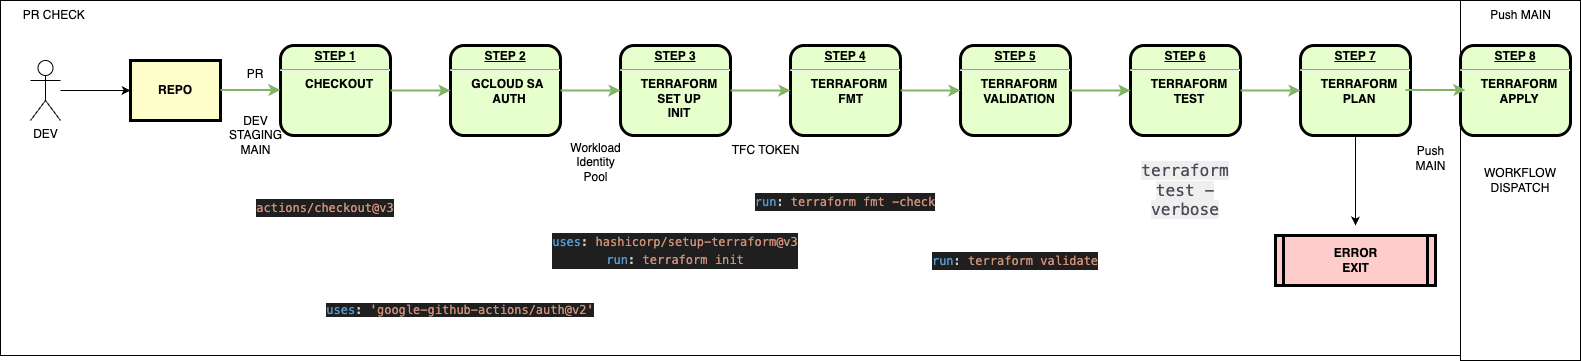

The diagram above was exported from draw.io. Its source (the exported page's mxGraphModel, read from the mxfile embedded in the PNG):
<mxGraphModel dx="2020" dy="605" grid="1" gridSize="10" guides="1" tooltips="1" connect="1" arrows="1" fold="1" page="1" pageScale="1" pageWidth="826" pageHeight="1169" background="none" math="0" shadow="0">
  <root>
    <mxCell id="0" />
    <mxCell id="1" parent="0" />
    <mxCell id="817eSAnVI71V-SJaVx8s-136" value="WORKFLOW&lt;br&gt;DISPATCH" style="rounded=0;whiteSpace=wrap;html=1;" parent="1" vertex="1">
      <mxGeometry x="650" y="435" width="120" height="360" as="geometry" />
    </mxCell>
    <mxCell id="817eSAnVI71V-SJaVx8s-134" value="&lt;div style=&quot;color: rgb(204, 204, 204); background-color: rgb(31, 31, 31); font-family: Menlo, Monaco, &amp;quot;Courier New&amp;quot;, monospace; line-height: 18px; white-space: pre;&quot;&gt;&lt;br&gt;&lt;/div&gt;" style="rounded=0;whiteSpace=wrap;html=1;" parent="1" vertex="1">
      <mxGeometry x="-810" y="435" width="1460" height="355" as="geometry" />
    </mxCell>
    <mxCell id="2" value="&lt;p style=&quot;margin: 0px; margin-top: 4px; text-align: center; text-decoration: underline;&quot;&gt;&lt;strong&gt;STEP 1&lt;/strong&gt;&lt;/p&gt;&lt;hr&gt;&lt;p style=&quot;margin: 0px; margin-left: 8px;&quot;&gt;CHECKOUT&lt;/p&gt;&lt;p style=&quot;margin: 0px; margin-left: 8px;&quot;&gt;&lt;br&gt;&lt;/p&gt;" style="verticalAlign=middle;align=center;overflow=fill;fontSize=12;fontFamily=Helvetica;html=1;rounded=1;fontStyle=1;strokeWidth=3;fillColor=#E6FFCC" parent="1" vertex="1">
      <mxGeometry x="-530" y="480" width="110" height="90" as="geometry" />
    </mxCell>
    <mxCell id="4" value="REPO" style="whiteSpace=wrap;align=center;verticalAlign=middle;fontStyle=1;strokeWidth=3;fillColor=#FFFFCC" parent="1" vertex="1">
      <mxGeometry x="-680" y="495" width="90" height="60" as="geometry" />
    </mxCell>
    <mxCell id="5" value="ERROR&#10;EXIT" style="shape=process;whiteSpace=wrap;align=center;verticalAlign=middle;size=0.0475;fontStyle=1;strokeWidth=3;fillColor=#FFCCCC" parent="1" vertex="1">
      <mxGeometry x="465" y="670" width="160" height="50" as="geometry" />
    </mxCell>
    <mxCell id="7" value="&lt;p style=&quot;margin: 0px; margin-top: 4px; text-align: center; text-decoration: underline;&quot;&gt;&lt;strong&gt;STEP 2&lt;br&gt;&lt;/strong&gt;&lt;/p&gt;&lt;hr&gt;&lt;p style=&quot;margin: 0px; margin-left: 8px;&quot;&gt;GCLOUD SA&amp;nbsp;&lt;br&gt;AUTH&lt;/p&gt;" style="verticalAlign=middle;align=center;overflow=fill;fontSize=12;fontFamily=Helvetica;html=1;rounded=1;fontStyle=1;strokeWidth=3;fillColor=#E6FFCC" parent="1" vertex="1">
      <mxGeometry x="-360" y="480" width="110" height="90" as="geometry" />
    </mxCell>
    <mxCell id="52" value="PR" style="text;spacingTop=-5;align=center" parent="1" vertex="1">
      <mxGeometry x="-570" y="500" width="30" height="20" as="geometry" />
    </mxCell>
    <mxCell id="817eSAnVI71V-SJaVx8s-102" style="edgeStyle=orthogonalEdgeStyle;rounded=0;orthogonalLoop=1;jettySize=auto;html=1;" parent="1" source="817eSAnVI71V-SJaVx8s-99" edge="1">
      <mxGeometry relative="1" as="geometry">
        <mxPoint x="-680" y="525" as="targetPoint" />
      </mxGeometry>
    </mxCell>
    <mxCell id="817eSAnVI71V-SJaVx8s-99" value="DEV&lt;div&gt;&lt;br&gt;&lt;/div&gt;" style="shape=umlActor;verticalLabelPosition=bottom;verticalAlign=top;html=1;" parent="1" vertex="1">
      <mxGeometry x="-780" y="495" width="30" height="60" as="geometry" />
    </mxCell>
    <mxCell id="817eSAnVI71V-SJaVx8s-106" value="DEV&lt;br&gt;STAGING&lt;br&gt;MAIN" style="text;html=1;align=center;verticalAlign=middle;resizable=0;points=[];autosize=1;strokeColor=none;fillColor=none;" parent="1" vertex="1">
      <mxGeometry x="-595" y="540" width="80" height="60" as="geometry" />
    </mxCell>
    <mxCell id="817eSAnVI71V-SJaVx8s-109" value="Workload&lt;br&gt;Identity&lt;br&gt;Pool" style="text;html=1;align=center;verticalAlign=middle;resizable=0;points=[];autosize=1;strokeColor=none;fillColor=none;" parent="1" vertex="1">
      <mxGeometry x="-250" y="567" width="70" height="60" as="geometry" />
    </mxCell>
    <mxCell id="817eSAnVI71V-SJaVx8s-111" value="&lt;p style=&quot;margin: 0px; margin-top: 4px; text-align: center; text-decoration: underline;&quot;&gt;&lt;strong&gt;STEP 3&lt;br&gt;&lt;/strong&gt;&lt;/p&gt;&lt;hr&gt;&lt;p style=&quot;margin: 0px; margin-left: 8px;&quot;&gt;TERRAFORM&lt;br&gt;SET UP&lt;br&gt;INIT&lt;/p&gt;" style="verticalAlign=middle;align=center;overflow=fill;fontSize=12;fontFamily=Helvetica;html=1;rounded=1;fontStyle=1;strokeWidth=3;fillColor=#E6FFCC" parent="1" vertex="1">
      <mxGeometry x="-190" y="480" width="110" height="90" as="geometry" />
    </mxCell>
    <mxCell id="817eSAnVI71V-SJaVx8s-112" value="" style="edgeStyle=none;noEdgeStyle=1;strokeColor=#82b366;strokeWidth=2;fillColor=#d5e8d4;" parent="1" edge="1">
      <mxGeometry width="100" height="100" relative="1" as="geometry">
        <mxPoint x="-250" y="525.05" as="sourcePoint" />
        <mxPoint x="-190" y="525" as="targetPoint" />
      </mxGeometry>
    </mxCell>
    <mxCell id="817eSAnVI71V-SJaVx8s-116" value="" style="edgeStyle=none;noEdgeStyle=1;strokeColor=#82b366;strokeWidth=2;fillColor=#d5e8d4;" parent="1" edge="1">
      <mxGeometry width="100" height="100" relative="1" as="geometry">
        <mxPoint x="-420" y="525.05" as="sourcePoint" />
        <mxPoint x="-360" y="525" as="targetPoint" />
      </mxGeometry>
    </mxCell>
    <mxCell id="817eSAnVI71V-SJaVx8s-117" value="" style="edgeStyle=none;noEdgeStyle=1;strokeColor=#82b366;strokeWidth=2;fillColor=#d5e8d4;" parent="1" edge="1">
      <mxGeometry width="100" height="100" relative="1" as="geometry">
        <mxPoint x="-590" y="524.5699999999999" as="sourcePoint" />
        <mxPoint x="-530" y="524.52" as="targetPoint" />
      </mxGeometry>
    </mxCell>
    <mxCell id="817eSAnVI71V-SJaVx8s-121" value="&lt;p style=&quot;margin: 0px; margin-top: 4px; text-align: center; text-decoration: underline;&quot;&gt;&lt;strong&gt;STEP 4&lt;br&gt;&lt;/strong&gt;&lt;/p&gt;&lt;hr&gt;&lt;p style=&quot;margin: 0px; margin-left: 8px;&quot;&gt;TERRAFORM&lt;br&gt;&amp;nbsp;FMT&lt;br&gt;&lt;br&gt;&lt;/p&gt;" style="verticalAlign=middle;align=center;overflow=fill;fontSize=12;fontFamily=Helvetica;html=1;rounded=1;fontStyle=1;strokeWidth=3;fillColor=#E6FFCC" parent="1" vertex="1">
      <mxGeometry x="-20" y="480" width="110" height="90" as="geometry" />
    </mxCell>
    <mxCell id="817eSAnVI71V-SJaVx8s-122" value="&lt;p style=&quot;margin: 0px; margin-top: 4px; text-align: center; text-decoration: underline;&quot;&gt;&lt;strong&gt;STEP 5&lt;br&gt;&lt;/strong&gt;&lt;/p&gt;&lt;hr&gt;&lt;p style=&quot;margin: 0px; margin-left: 8px;&quot;&gt;TERRAFORM&lt;br&gt;VALIDATION&lt;/p&gt;" style="verticalAlign=middle;align=center;overflow=fill;fontSize=12;fontFamily=Helvetica;html=1;rounded=1;fontStyle=1;strokeWidth=3;fillColor=#E6FFCC" parent="1" vertex="1">
      <mxGeometry x="150" y="480" width="110" height="90" as="geometry" />
    </mxCell>
    <mxCell id="817eSAnVI71V-SJaVx8s-123" value="" style="edgeStyle=none;noEdgeStyle=1;strokeColor=#82b366;strokeWidth=2;fillColor=#d5e8d4;" parent="1" edge="1">
      <mxGeometry width="100" height="100" relative="1" as="geometry">
        <mxPoint x="90" y="525.05" as="sourcePoint" />
        <mxPoint x="150" y="525" as="targetPoint" />
      </mxGeometry>
    </mxCell>
    <mxCell id="817eSAnVI71V-SJaVx8s-124" value="" style="edgeStyle=none;noEdgeStyle=1;strokeColor=#82b366;strokeWidth=2;fillColor=#d5e8d4;" parent="1" edge="1">
      <mxGeometry width="100" height="100" relative="1" as="geometry">
        <mxPoint x="-80" y="525.05" as="sourcePoint" />
        <mxPoint x="-20" y="525" as="targetPoint" />
      </mxGeometry>
    </mxCell>
    <mxCell id="817eSAnVI71V-SJaVx8s-125" value="TFC TOKEN" style="text;html=1;align=center;verticalAlign=middle;resizable=0;points=[];autosize=1;strokeColor=none;fillColor=none;" parent="1" vertex="1">
      <mxGeometry x="-90" y="570" width="90" height="30" as="geometry" />
    </mxCell>
    <mxCell id="817eSAnVI71V-SJaVx8s-126" value="&lt;p style=&quot;margin: 0px; margin-top: 4px; text-align: center; text-decoration: underline;&quot;&gt;&lt;strong&gt;STEP 6&lt;br&gt;&lt;/strong&gt;&lt;/p&gt;&lt;hr&gt;&lt;p style=&quot;margin: 0px; margin-left: 8px;&quot;&gt;TERRAFORM&lt;br&gt;TEST&lt;/p&gt;" style="verticalAlign=middle;align=center;overflow=fill;fontSize=12;fontFamily=Helvetica;html=1;rounded=1;fontStyle=1;strokeWidth=3;fillColor=#E6FFCC" parent="1" vertex="1">
      <mxGeometry x="320" y="480" width="110" height="90" as="geometry" />
    </mxCell>
    <mxCell id="817eSAnVI71V-SJaVx8s-127" value="" style="edgeStyle=none;noEdgeStyle=1;strokeColor=#82b366;strokeWidth=2;fillColor=#d5e8d4;" parent="1" edge="1">
      <mxGeometry width="100" height="100" relative="1" as="geometry">
        <mxPoint x="260" y="525.05" as="sourcePoint" />
        <mxPoint x="320" y="525" as="targetPoint" />
      </mxGeometry>
    </mxCell>
    <mxCell id="817eSAnVI71V-SJaVx8s-130" style="edgeStyle=orthogonalEdgeStyle;rounded=0;orthogonalLoop=1;jettySize=auto;html=1;" parent="1" source="817eSAnVI71V-SJaVx8s-128" edge="1">
      <mxGeometry relative="1" as="geometry">
        <mxPoint x="545" y="660" as="targetPoint" />
      </mxGeometry>
    </mxCell>
    <mxCell id="817eSAnVI71V-SJaVx8s-128" value="&lt;p style=&quot;margin: 0px; margin-top: 4px; text-align: center; text-decoration: underline;&quot;&gt;&lt;strong&gt;STEP 7&lt;br&gt;&lt;/strong&gt;&lt;/p&gt;&lt;hr&gt;&lt;p style=&quot;margin: 0px; margin-left: 8px;&quot;&gt;TERRAFORM&lt;br&gt;PLAN&lt;/p&gt;" style="verticalAlign=middle;align=center;overflow=fill;fontSize=12;fontFamily=Helvetica;html=1;rounded=1;fontStyle=1;strokeWidth=3;fillColor=#E6FFCC" parent="1" vertex="1">
      <mxGeometry x="490" y="480" width="110" height="90" as="geometry" />
    </mxCell>
    <mxCell id="817eSAnVI71V-SJaVx8s-129" value="" style="edgeStyle=none;noEdgeStyle=1;strokeColor=#82b366;strokeWidth=2;fillColor=#d5e8d4;" parent="1" edge="1">
      <mxGeometry width="100" height="100" relative="1" as="geometry">
        <mxPoint x="430" y="525.05" as="sourcePoint" />
        <mxPoint x="490" y="525" as="targetPoint" />
      </mxGeometry>
    </mxCell>
    <mxCell id="817eSAnVI71V-SJaVx8s-131" value="&lt;p style=&quot;margin: 0px; margin-top: 4px; text-align: center; text-decoration: underline;&quot;&gt;&lt;strong&gt;STEP 8&lt;br&gt;&lt;/strong&gt;&lt;/p&gt;&lt;hr&gt;&lt;p style=&quot;margin: 0px; margin-left: 8px;&quot;&gt;TERRAFORM&lt;br&gt;APPLY&lt;/p&gt;" style="verticalAlign=middle;align=center;overflow=fill;fontSize=12;fontFamily=Helvetica;html=1;rounded=1;fontStyle=1;strokeWidth=3;fillColor=#E6FFCC" parent="1" vertex="1">
      <mxGeometry x="650" y="480" width="110" height="90" as="geometry" />
    </mxCell>
    <mxCell id="817eSAnVI71V-SJaVx8s-132" value="" style="edgeStyle=none;noEdgeStyle=1;strokeColor=#82b366;strokeWidth=2;fillColor=#d5e8d4;" parent="1" edge="1">
      <mxGeometry width="100" height="100" relative="1" as="geometry">
        <mxPoint x="595" y="524.55" as="sourcePoint" />
        <mxPoint x="655" y="524.5" as="targetPoint" />
      </mxGeometry>
    </mxCell>
    <mxCell id="817eSAnVI71V-SJaVx8s-133" value="Push&lt;br&gt;MAIN" style="text;html=1;align=center;verticalAlign=middle;resizable=0;points=[];autosize=1;strokeColor=none;fillColor=none;" parent="1" vertex="1">
      <mxGeometry x="595" y="573" width="50" height="40" as="geometry" />
    </mxCell>
    <mxCell id="817eSAnVI71V-SJaVx8s-135" value="PR CHECK&amp;nbsp;" style="text;html=1;align=center;verticalAlign=middle;resizable=0;points=[];autosize=1;strokeColor=none;fillColor=none;" parent="1" vertex="1">
      <mxGeometry x="-800" y="435" width="90" height="30" as="geometry" />
    </mxCell>
    <mxCell id="817eSAnVI71V-SJaVx8s-137" value="Push MAIN" style="text;html=1;align=center;verticalAlign=middle;resizable=0;points=[];autosize=1;strokeColor=none;fillColor=none;" parent="1" vertex="1">
      <mxGeometry x="670" y="435" width="80" height="30" as="geometry" />
    </mxCell>
    <mxCell id="817eSAnVI71V-SJaVx8s-139" value="&lt;div style=&quot;color: rgb(204, 204, 204); background-color: rgb(31, 31, 31); font-family: Menlo, Monaco, &amp;quot;Courier New&amp;quot;, monospace; line-height: 18px; white-space: pre;&quot;&gt;&lt;span style=&quot;color: #ce9178;&quot;&gt;actions/checkout@v3&lt;/span&gt;&lt;/div&gt;" style="text;html=1;align=center;verticalAlign=middle;whiteSpace=wrap;rounded=0;" parent="1" vertex="1">
      <mxGeometry x="-515" y="627" width="60" height="30" as="geometry" />
    </mxCell>
    <mxCell id="817eSAnVI71V-SJaVx8s-140" value="&lt;span style=&quot;font-family: Menlo, Monaco, &amp;quot;Courier New&amp;quot;, monospace; white-space: pre; background-color: rgb(31, 31, 31); color: rgb(86, 156, 214);&quot;&gt;uses&lt;/span&gt;&lt;span style=&quot;color: rgb(204, 204, 204); font-family: Menlo, Monaco, &amp;quot;Courier New&amp;quot;, monospace; white-space: pre; background-color: rgb(31, 31, 31);&quot;&gt;: &lt;/span&gt;&lt;span style=&quot;font-family: Menlo, Monaco, &amp;quot;Courier New&amp;quot;, monospace; white-space: pre; background-color: rgb(31, 31, 31); color: rgb(206, 145, 120);&quot;&gt;'google-github-actions/auth@v2'&lt;/span&gt;" style="text;html=1;align=center;verticalAlign=middle;whiteSpace=wrap;rounded=0;" parent="1" vertex="1">
      <mxGeometry x="-380" y="730" width="60" height="30" as="geometry" />
    </mxCell>
    <mxCell id="817eSAnVI71V-SJaVx8s-141" value="&lt;div style=&quot;color: rgb(204, 204, 204); background-color: rgb(31, 31, 31); font-family: Menlo, Monaco, &amp;quot;Courier New&amp;quot;, monospace; line-height: 18px; white-space: pre;&quot;&gt;&lt;span style=&quot;color: rgb(86, 156, 214);&quot;&gt;uses&lt;/span&gt;: &lt;span style=&quot;color: rgb(206, 145, 120);&quot;&gt;hashicorp/setup-terraform@v3&lt;br/&gt;&lt;div style=&quot;color: rgb(204, 204, 204); line-height: 18px;&quot;&gt;&lt;span style=&quot;color: #569cd6;&quot;&gt;run&lt;/span&gt;: &lt;span style=&quot;color: #ce9178;&quot;&gt;terraform init&lt;/span&gt;&lt;/div&gt;&lt;/span&gt;&lt;/div&gt;" style="text;html=1;align=center;verticalAlign=middle;whiteSpace=wrap;rounded=0;" parent="1" vertex="1">
      <mxGeometry x="-165" y="670" width="60" height="30" as="geometry" />
    </mxCell>
    <mxCell id="817eSAnVI71V-SJaVx8s-142" value="&lt;meta charset=&quot;utf-8&quot;&gt;&lt;div style=&quot;color: #cccccc;background-color: #1f1f1f;font-family: Menlo, Monaco, 'Courier New', monospace;font-weight: normal;font-size: 12px;line-height: 18px;white-space: pre;&quot;&gt;&lt;div&gt;&lt;span style=&quot;color: #569cd6;&quot;&gt;run&lt;/span&gt;&lt;span style=&quot;color: #cccccc;&quot;&gt;: &lt;/span&gt;&lt;span style=&quot;color: #ce9178;&quot;&gt;terraform fmt -check&lt;/span&gt;&lt;/div&gt;&lt;/div&gt;" style="text;html=1;align=center;verticalAlign=middle;whiteSpace=wrap;rounded=0;" parent="1" vertex="1">
      <mxGeometry x="5" y="621" width="60" height="30" as="geometry" />
    </mxCell>
    <mxCell id="817eSAnVI71V-SJaVx8s-143" value="&lt;meta charset=&quot;utf-8&quot;&gt;&lt;div style=&quot;color: #cccccc;background-color: #1f1f1f;font-family: Menlo, Monaco, 'Courier New', monospace;font-weight: normal;font-size: 12px;line-height: 18px;white-space: pre;&quot;&gt;&lt;div&gt;&lt;span style=&quot;color: #569cd6;&quot;&gt;run&lt;/span&gt;&lt;span style=&quot;color: #cccccc;&quot;&gt;: &lt;/span&gt;&lt;span style=&quot;color: #ce9178;&quot;&gt;terraform validate&lt;/span&gt;&lt;/div&gt;&lt;/div&gt;" style="text;html=1;align=center;verticalAlign=middle;whiteSpace=wrap;rounded=0;" parent="1" vertex="1">
      <mxGeometry x="175" y="680" width="60" height="30" as="geometry" />
    </mxCell>
    <mxCell id="817eSAnVI71V-SJaVx8s-144" value="&lt;span style=&quot;color: rgb(74, 77, 87); font-family: monospace, monospace; font-size: 16.15px; text-align: start; background-color: rgba(27, 31, 35, 0.07);&quot;&gt;terraform test -verbose&lt;/span&gt;" style="text;html=1;align=center;verticalAlign=middle;whiteSpace=wrap;rounded=0;" parent="1" vertex="1">
      <mxGeometry x="345" y="610" width="60" height="30" as="geometry" />
    </mxCell>
  </root>
</mxGraphModel>